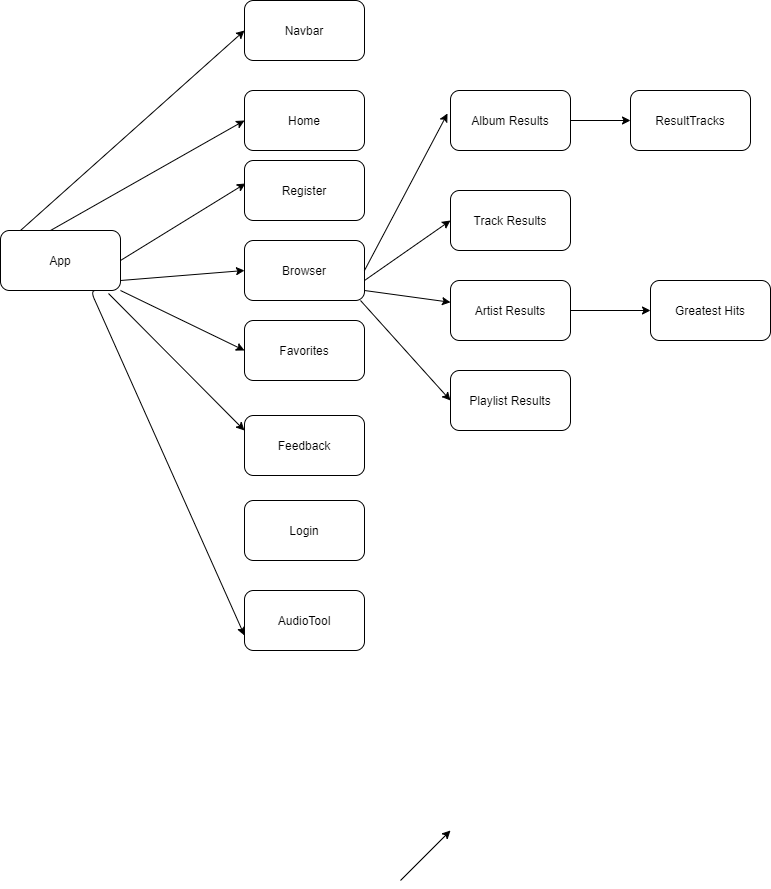

The diagram above was exported from draw.io. Its source (the exported page's mxGraphModel, read from the mxfile embedded in the PNG):
<mxGraphModel dx="1422" dy="713" grid="1" gridSize="10" guides="1" tooltips="1" connect="1" arrows="1" fold="1" page="1" pageScale="1" pageWidth="827" pageHeight="1169" math="0" shadow="0">
  <root>
    <mxCell id="0" />
    <mxCell id="1" parent="0" />
    <mxCell id="_XL8eyFJv0O6itFxOWDK-1" value="App" style="rounded=1;whiteSpace=wrap;html=1;" vertex="1" parent="1">
      <mxGeometry x="50" y="370" width="120" height="60" as="geometry" />
    </mxCell>
    <mxCell id="_XL8eyFJv0O6itFxOWDK-6" value="Home" style="rounded=1;whiteSpace=wrap;html=1;" vertex="1" parent="1">
      <mxGeometry x="294" y="230" width="120" height="60" as="geometry" />
    </mxCell>
    <mxCell id="_XL8eyFJv0O6itFxOWDK-10" value="" style="endArrow=classic;html=1;" edge="1" parent="1">
      <mxGeometry width="50" height="50" relative="1" as="geometry">
        <mxPoint x="450" y="1020" as="sourcePoint" />
        <mxPoint x="500" y="970" as="targetPoint" />
      </mxGeometry>
    </mxCell>
    <mxCell id="_XL8eyFJv0O6itFxOWDK-13" value="" style="endArrow=classic;html=1;entryX=0;entryY=0.5;entryDx=0;entryDy=0;" edge="1" parent="1" target="_XL8eyFJv0O6itFxOWDK-6">
      <mxGeometry width="50" height="50" relative="1" as="geometry">
        <mxPoint x="100" y="370" as="sourcePoint" />
        <mxPoint x="150" y="320" as="targetPoint" />
      </mxGeometry>
    </mxCell>
    <mxCell id="_XL8eyFJv0O6itFxOWDK-15" value="Register" style="rounded=1;whiteSpace=wrap;html=1;" vertex="1" parent="1">
      <mxGeometry x="294" y="300" width="120" height="60" as="geometry" />
    </mxCell>
    <mxCell id="_XL8eyFJv0O6itFxOWDK-16" value="Browser" style="rounded=1;whiteSpace=wrap;html=1;" vertex="1" parent="1">
      <mxGeometry x="294" y="380" width="120" height="60" as="geometry" />
    </mxCell>
    <mxCell id="_XL8eyFJv0O6itFxOWDK-17" value="Favorites" style="rounded=1;whiteSpace=wrap;html=1;" vertex="1" parent="1">
      <mxGeometry x="294" y="460" width="120" height="60" as="geometry" />
    </mxCell>
    <mxCell id="_XL8eyFJv0O6itFxOWDK-18" value="Feedback" style="rounded=1;whiteSpace=wrap;html=1;" vertex="1" parent="1">
      <mxGeometry x="294" y="555" width="120" height="60" as="geometry" />
    </mxCell>
    <mxCell id="_XL8eyFJv0O6itFxOWDK-19" value="Login" style="rounded=1;whiteSpace=wrap;html=1;" vertex="1" parent="1">
      <mxGeometry x="294" y="640" width="120" height="60" as="geometry" />
    </mxCell>
    <mxCell id="_XL8eyFJv0O6itFxOWDK-20" value="AudioTool" style="rounded=1;whiteSpace=wrap;html=1;" vertex="1" parent="1">
      <mxGeometry x="294" y="730" width="120" height="60" as="geometry" />
    </mxCell>
    <mxCell id="_XL8eyFJv0O6itFxOWDK-22" value="" style="endArrow=classic;html=1;entryX=0;entryY=0.25;entryDx=0;entryDy=0;exitX=0.9;exitY=1.05;exitDx=0;exitDy=0;exitPerimeter=0;" edge="1" parent="1" source="_XL8eyFJv0O6itFxOWDK-1" target="_XL8eyFJv0O6itFxOWDK-18">
      <mxGeometry width="50" height="50" relative="1" as="geometry">
        <mxPoint x="170" y="410" as="sourcePoint" />
        <mxPoint x="220" y="360" as="targetPoint" />
      </mxGeometry>
    </mxCell>
    <mxCell id="_XL8eyFJv0O6itFxOWDK-23" value="" style="endArrow=classic;html=1;entryX=0;entryY=0.5;entryDx=0;entryDy=0;" edge="1" parent="1" target="_XL8eyFJv0O6itFxOWDK-16">
      <mxGeometry width="50" height="50" relative="1" as="geometry">
        <mxPoint x="170" y="420" as="sourcePoint" />
        <mxPoint x="220" y="370" as="targetPoint" />
      </mxGeometry>
    </mxCell>
    <mxCell id="_XL8eyFJv0O6itFxOWDK-24" value="" style="endArrow=classic;html=1;entryX=0;entryY=0.5;entryDx=0;entryDy=0;" edge="1" parent="1" target="_XL8eyFJv0O6itFxOWDK-17">
      <mxGeometry width="50" height="50" relative="1" as="geometry">
        <mxPoint x="170" y="430" as="sourcePoint" />
        <mxPoint x="220" y="380" as="targetPoint" />
      </mxGeometry>
    </mxCell>
    <mxCell id="_XL8eyFJv0O6itFxOWDK-27" value="" style="endArrow=classic;html=1;entryX=0;entryY=0.75;entryDx=0;entryDy=0;" edge="1" parent="1" target="_XL8eyFJv0O6itFxOWDK-20">
      <mxGeometry width="50" height="50" relative="1" as="geometry">
        <mxPoint x="150" y="430" as="sourcePoint" />
        <mxPoint x="320" y="270" as="targetPoint" />
        <Array as="points">
          <mxPoint x="140" y="430" />
        </Array>
      </mxGeometry>
    </mxCell>
    <mxCell id="_XL8eyFJv0O6itFxOWDK-28" value="" style="endArrow=classic;html=1;entryX=0.008;entryY=0.383;entryDx=0;entryDy=0;entryPerimeter=0;" edge="1" parent="1" target="_XL8eyFJv0O6itFxOWDK-15">
      <mxGeometry width="50" height="50" relative="1" as="geometry">
        <mxPoint x="170" y="400" as="sourcePoint" />
        <mxPoint x="220" y="350" as="targetPoint" />
      </mxGeometry>
    </mxCell>
    <mxCell id="_XL8eyFJv0O6itFxOWDK-29" value="Navbar" style="rounded=1;whiteSpace=wrap;html=1;" vertex="1" parent="1">
      <mxGeometry x="294" y="140" width="120" height="60" as="geometry" />
    </mxCell>
    <mxCell id="_XL8eyFJv0O6itFxOWDK-30" value="" style="endArrow=classic;html=1;entryX=0;entryY=0.5;entryDx=0;entryDy=0;" edge="1" parent="1" target="_XL8eyFJv0O6itFxOWDK-29">
      <mxGeometry width="50" height="50" relative="1" as="geometry">
        <mxPoint x="70" y="370" as="sourcePoint" />
        <mxPoint x="120" y="320" as="targetPoint" />
      </mxGeometry>
    </mxCell>
    <mxCell id="_XL8eyFJv0O6itFxOWDK-31" value="" style="endArrow=classic;html=1;entryX=-0.025;entryY=0.383;entryDx=0;entryDy=0;entryPerimeter=0;" edge="1" parent="1" target="_XL8eyFJv0O6itFxOWDK-36">
      <mxGeometry width="50" height="50" relative="1" as="geometry">
        <mxPoint x="414" y="410" as="sourcePoint" />
        <mxPoint x="540" y="290" as="targetPoint" />
      </mxGeometry>
    </mxCell>
    <mxCell id="_XL8eyFJv0O6itFxOWDK-33" value="Playlist Results" style="rounded=1;whiteSpace=wrap;html=1;" vertex="1" parent="1">
      <mxGeometry x="500" y="510" width="120" height="60" as="geometry" />
    </mxCell>
    <mxCell id="_XL8eyFJv0O6itFxOWDK-45" value="" style="edgeStyle=orthogonalEdgeStyle;rounded=0;orthogonalLoop=1;jettySize=auto;html=1;" edge="1" parent="1" source="_XL8eyFJv0O6itFxOWDK-34" target="_XL8eyFJv0O6itFxOWDK-44">
      <mxGeometry relative="1" as="geometry" />
    </mxCell>
    <mxCell id="_XL8eyFJv0O6itFxOWDK-34" value="Artist Results" style="rounded=1;whiteSpace=wrap;html=1;" vertex="1" parent="1">
      <mxGeometry x="500" y="420" width="120" height="60" as="geometry" />
    </mxCell>
    <mxCell id="_XL8eyFJv0O6itFxOWDK-35" value="Track Results" style="rounded=1;whiteSpace=wrap;html=1;" vertex="1" parent="1">
      <mxGeometry x="500" y="330" width="120" height="60" as="geometry" />
    </mxCell>
    <mxCell id="_XL8eyFJv0O6itFxOWDK-46" value="" style="edgeStyle=orthogonalEdgeStyle;rounded=0;orthogonalLoop=1;jettySize=auto;html=1;" edge="1" parent="1" source="_XL8eyFJv0O6itFxOWDK-36" target="_XL8eyFJv0O6itFxOWDK-42">
      <mxGeometry relative="1" as="geometry" />
    </mxCell>
    <mxCell id="_XL8eyFJv0O6itFxOWDK-36" value="Album Results" style="rounded=1;whiteSpace=wrap;html=1;" vertex="1" parent="1">
      <mxGeometry x="500" y="230" width="120" height="60" as="geometry" />
    </mxCell>
    <mxCell id="_XL8eyFJv0O6itFxOWDK-38" value="" style="endArrow=classic;html=1;entryX=0;entryY=0.5;entryDx=0;entryDy=0;" edge="1" parent="1" target="_XL8eyFJv0O6itFxOWDK-35">
      <mxGeometry width="50" height="50" relative="1" as="geometry">
        <mxPoint x="414" y="420" as="sourcePoint" />
        <mxPoint x="464" y="370" as="targetPoint" />
      </mxGeometry>
    </mxCell>
    <mxCell id="_XL8eyFJv0O6itFxOWDK-39" value="" style="endArrow=classic;html=1;" edge="1" parent="1" target="_XL8eyFJv0O6itFxOWDK-34">
      <mxGeometry width="50" height="50" relative="1" as="geometry">
        <mxPoint x="414" y="430" as="sourcePoint" />
        <mxPoint x="464" y="380" as="targetPoint" />
      </mxGeometry>
    </mxCell>
    <mxCell id="_XL8eyFJv0O6itFxOWDK-41" value="" style="endArrow=classic;html=1;entryX=0;entryY=0.5;entryDx=0;entryDy=0;" edge="1" parent="1" target="_XL8eyFJv0O6itFxOWDK-33">
      <mxGeometry width="50" height="50" relative="1" as="geometry">
        <mxPoint x="410" y="440" as="sourcePoint" />
        <mxPoint x="510" y="340" as="targetPoint" />
      </mxGeometry>
    </mxCell>
    <mxCell id="_XL8eyFJv0O6itFxOWDK-42" value="ResultTracks" style="rounded=1;whiteSpace=wrap;html=1;" vertex="1" parent="1">
      <mxGeometry x="680" y="230" width="120" height="60" as="geometry" />
    </mxCell>
    <mxCell id="_XL8eyFJv0O6itFxOWDK-44" value="Greatest Hits" style="rounded=1;whiteSpace=wrap;html=1;" vertex="1" parent="1">
      <mxGeometry x="700" y="420" width="120" height="60" as="geometry" />
    </mxCell>
  </root>
</mxGraphModel>